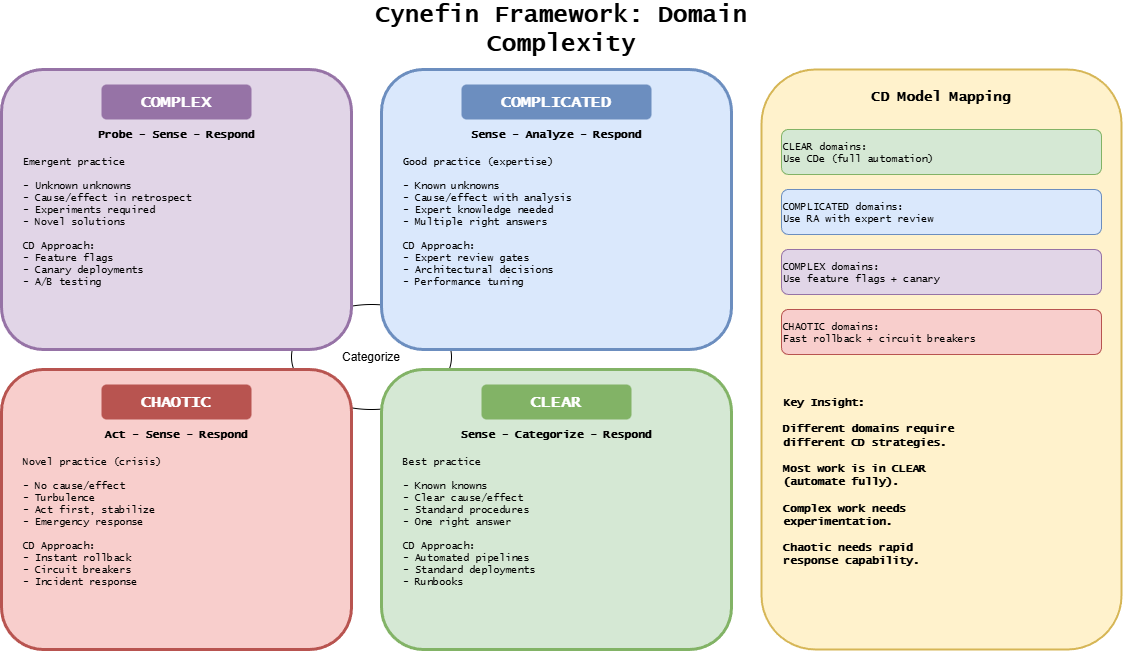

The diagram above was exported from draw.io. Its source (the exported page's mxGraphModel, read from the mxfile embedded in the PNG):
<mxGraphModel dx="697" dy="451" grid="1" gridSize="10" guides="1" tooltips="1" connect="1" arrows="1" fold="1" page="1" pageScale="1" pageWidth="1200" pageHeight="700" background="#ffffff" math="0" shadow="0">
  <root>
    <mxCell id="0" />
    <mxCell id="1" parent="0" />
    <mxCell id="2" value="Categorize" style="ellipse;whiteSpace=wrap;html=1;" vertex="1" parent="1">
      <mxGeometry x="330" y="315" width="160" height="105" as="geometry" />
    </mxCell>
    <mxCell id="title" value="Cynefin Framework: Domain Complexity" style="text;html=1;strokeColor=none;fillColor=none;align=center;verticalAlign=middle;whiteSpace=wrap;rounded=0;fontFamily=Lucida Console;fontStyle=1;fontSize=24;" parent="1" vertex="1">
      <mxGeometry x="350" y="20" width="500" height="40" as="geometry" />
    </mxCell>
    <mxCell id="complex-box" value="" style="rounded=1;whiteSpace=wrap;html=1;fillColor=#e1d5e7;strokeColor=#9673a6;strokeWidth=3;" parent="1" vertex="1">
      <mxGeometry x="40" y="80" width="350" height="280" as="geometry" />
    </mxCell>
    <mxCell id="complex-title" value="COMPLEX" style="text;html=1;strokeColor=none;fillColor=#9673a6;align=center;verticalAlign=middle;whiteSpace=wrap;rounded=1;fontFamily=Lucida Console;fontStyle=1;fontSize=16;fontColor=#ffffff;" parent="1" vertex="1">
      <mxGeometry x="140" y="95" width="150" height="35" as="geometry" />
    </mxCell>
    <mxCell id="complex-approach" value="Probe - Sense - Respond" style="text;html=1;strokeColor=none;fillColor=none;align=center;verticalAlign=middle;whiteSpace=wrap;rounded=0;fontFamily=Lucida Console;fontStyle=1;fontSize=11;" parent="1" vertex="1">
      <mxGeometry x="100" y="135" width="230" height="20" as="geometry" />
    </mxCell>
    <mxCell id="complex-desc" value="Emergent practice&#10;&#10;- Unknown unknowns&#10;- Cause/effect in retrospect&#10;- Experiments required&#10;- Novel solutions&#10;&#10;CD Approach:&#10;- Feature flags&#10;- Canary deployments&#10;- A/B testing" style="text;html=1;strokeColor=none;fillColor=none;align=left;verticalAlign=top;whiteSpace=wrap;rounded=0;fontFamily=Lucida Console;fontSize=10;" parent="1" vertex="1">
      <mxGeometry x="60" y="160" width="310" height="180" as="geometry" />
    </mxCell>
    <mxCell id="complicated-box" value="" style="rounded=1;whiteSpace=wrap;html=1;fillColor=#dae8fc;strokeColor=#6c8ebf;strokeWidth=3;" parent="1" vertex="1">
      <mxGeometry x="420" y="80" width="350" height="280" as="geometry" />
    </mxCell>
    <mxCell id="complicated-title" value="COMPLICATED" style="text;html=1;strokeColor=none;fillColor=#6c8ebf;align=center;verticalAlign=middle;whiteSpace=wrap;rounded=1;fontFamily=Lucida Console;fontStyle=1;fontSize=16;fontColor=#ffffff;" parent="1" vertex="1">
      <mxGeometry x="500" y="95" width="190" height="35" as="geometry" />
    </mxCell>
    <mxCell id="complicated-approach" value="Sense - Analyze - Respond" style="text;html=1;strokeColor=none;fillColor=none;align=center;verticalAlign=middle;whiteSpace=wrap;rounded=0;fontFamily=Lucida Console;fontStyle=1;fontSize=11;" parent="1" vertex="1">
      <mxGeometry x="470" y="135" width="250" height="20" as="geometry" />
    </mxCell>
    <mxCell id="complicated-desc" value="Good practice (expertise)&#10;&#10;- Known unknowns&#10;- Cause/effect with analysis&#10;- Expert knowledge needed&#10;- Multiple right answers&#10;&#10;CD Approach:&#10;- Expert review gates&#10;- Architectural decisions&#10;- Performance tuning" style="text;html=1;strokeColor=none;fillColor=none;align=left;verticalAlign=top;whiteSpace=wrap;rounded=0;fontFamily=Lucida Console;fontSize=10;" parent="1" vertex="1">
      <mxGeometry x="440" y="160" width="310" height="180" as="geometry" />
    </mxCell>
    <mxCell id="chaotic-box" value="" style="rounded=1;whiteSpace=wrap;html=1;fillColor=#f8cecc;strokeColor=#b85450;strokeWidth=3;" parent="1" vertex="1">
      <mxGeometry x="40" y="380" width="350" height="280" as="geometry" />
    </mxCell>
    <mxCell id="chaotic-title" value="CHAOTIC" style="text;html=1;strokeColor=none;fillColor=#b85450;align=center;verticalAlign=middle;whiteSpace=wrap;rounded=1;fontFamily=Lucida Console;fontStyle=1;fontSize=16;fontColor=#ffffff;" parent="1" vertex="1">
      <mxGeometry x="140" y="395" width="150" height="35" as="geometry" />
    </mxCell>
    <mxCell id="chaotic-approach" value="Act - Sense - Respond" style="text;html=1;strokeColor=none;fillColor=none;align=center;verticalAlign=middle;whiteSpace=wrap;rounded=0;fontFamily=Lucida Console;fontStyle=1;fontSize=11;" parent="1" vertex="1">
      <mxGeometry x="100" y="435" width="230" height="20" as="geometry" />
    </mxCell>
    <mxCell id="chaotic-desc" value="Novel practice (crisis)&#10;&#10;- No cause/effect&#10;- Turbulence&#10;- Act first, stabilize&#10;- Emergency response&#10;&#10;CD Approach:&#10;- Instant rollback&#10;- Circuit breakers&#10;- Incident response" style="text;html=1;strokeColor=none;fillColor=none;align=left;verticalAlign=top;whiteSpace=wrap;rounded=0;fontFamily=Lucida Console;fontSize=10;" parent="1" vertex="1">
      <mxGeometry x="60" y="460" width="310" height="180" as="geometry" />
    </mxCell>
    <mxCell id="clear-box" value="" style="rounded=1;whiteSpace=wrap;html=1;fillColor=#d5e8d4;strokeColor=#82b366;strokeWidth=3;" parent="1" vertex="1">
      <mxGeometry x="420" y="380" width="350" height="280" as="geometry" />
    </mxCell>
    <mxCell id="clear-title" value="CLEAR" style="text;html=1;strokeColor=none;fillColor=#82b366;align=center;verticalAlign=middle;whiteSpace=wrap;rounded=1;fontFamily=Lucida Console;fontStyle=1;fontSize=16;fontColor=#ffffff;" parent="1" vertex="1">
      <mxGeometry x="520" y="395" width="150" height="35" as="geometry" />
    </mxCell>
    <mxCell id="clear-approach" value="Sense - Categorize - Respond" style="text;html=1;strokeColor=none;fillColor=none;align=center;verticalAlign=middle;whiteSpace=wrap;rounded=0;fontFamily=Lucida Console;fontStyle=1;fontSize=11;" parent="1" vertex="1">
      <mxGeometry x="460" y="435" width="270" height="20" as="geometry" />
    </mxCell>
    <mxCell id="clear-desc" value="Best practice&#10;&#10;- Known knowns&#10;- Clear cause/effect&#10;- Standard procedures&#10;- One right answer&#10;&#10;CD Approach:&#10;- Automated pipelines&#10;- Standard deployments&#10;- Runbooks" style="text;html=1;strokeColor=none;fillColor=none;align=left;verticalAlign=top;whiteSpace=wrap;rounded=0;fontFamily=Lucida Console;fontSize=10;" parent="1" vertex="1">
      <mxGeometry x="440" y="460" width="310" height="180" as="geometry" />
    </mxCell>
    <mxCell id="confusion-box" value="" style="rounded=1;whiteSpace=wrap;html=1;fillColor=#fff2cc;strokeColor=#d6b656;strokeWidth=2;" parent="1" vertex="1">
      <mxGeometry x="800" y="80" width="360" height="580" as="geometry" />
    </mxCell>
    <mxCell id="confusion-title" value="CD Model Mapping" style="text;html=1;strokeColor=none;fillColor=none;align=center;verticalAlign=middle;whiteSpace=wrap;rounded=0;fontFamily=Lucida Console;fontStyle=1;fontSize=14;" parent="1" vertex="1">
      <mxGeometry x="880" y="95" width="200" height="25" as="geometry" />
    </mxCell>
    <mxCell id="map-clear" value="CLEAR domains:&#10;Use CDe (full automation)" style="text;html=1;strokeColor=none;fillColor=#d5e8d4;align=left;verticalAlign=middle;whiteSpace=wrap;rounded=1;fontFamily=Lucida Console;fontSize=10;strokeColor=#82b366;strokeWidth=1;" parent="1" vertex="1">
      <mxGeometry x="820" y="140" width="320" height="45" as="geometry" />
    </mxCell>
    <mxCell id="map-complicated" value="COMPLICATED domains:&#10;Use RA with expert review" style="text;html=1;strokeColor=none;fillColor=#dae8fc;align=left;verticalAlign=middle;whiteSpace=wrap;rounded=1;fontFamily=Lucida Console;fontSize=10;strokeColor=#6c8ebf;strokeWidth=1;" parent="1" vertex="1">
      <mxGeometry x="820" y="200" width="320" height="45" as="geometry" />
    </mxCell>
    <mxCell id="map-complex" value="COMPLEX domains:&#10;Use feature flags + canary" style="text;html=1;strokeColor=none;fillColor=#e1d5e7;align=left;verticalAlign=middle;whiteSpace=wrap;rounded=1;fontFamily=Lucida Console;fontSize=10;strokeColor=#9673a6;strokeWidth=1;" parent="1" vertex="1">
      <mxGeometry x="820" y="260" width="320" height="45" as="geometry" />
    </mxCell>
    <mxCell id="map-chaotic" value="CHAOTIC domains:&#10;Fast rollback + circuit breakers" style="text;html=1;strokeColor=none;fillColor=#f8cecc;align=left;verticalAlign=middle;whiteSpace=wrap;rounded=1;fontFamily=Lucida Console;fontSize=10;strokeColor=#b85450;strokeWidth=1;" parent="1" vertex="1">
      <mxGeometry x="820" y="320" width="320" height="45" as="geometry" />
    </mxCell>
    <mxCell id="key-insight" value="Key Insight:&#10;&#10;Different domains require&#10;different CD strategies.&#10;&#10;Most work is in CLEAR&#10;(automate fully).&#10;&#10;Complex work needs&#10;experimentation.&#10;&#10;Chaotic needs rapid&#10;response capability." style="text;html=1;strokeColor=none;fillColor=none;align=left;verticalAlign=top;whiteSpace=wrap;rounded=0;fontFamily=Lucida Console;fontSize=11;fontStyle=1;" parent="1" vertex="1">
      <mxGeometry x="820" y="400" width="320" height="240" as="geometry" />
    </mxCell>
  </root>
</mxGraphModel>